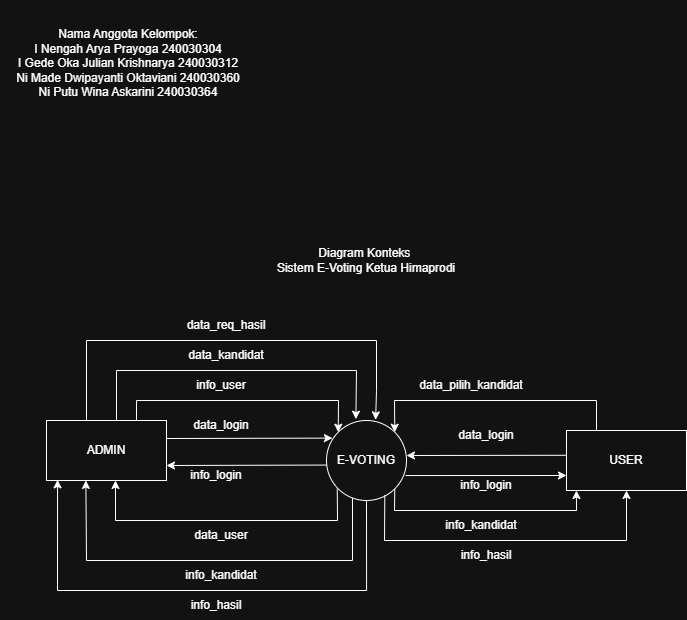

The diagram above was exported from draw.io. Its source (the exported page's mxGraphModel, read from the mxfile embedded in the PNG):
<mxGraphModel dx="1367" dy="556" grid="1" gridSize="10" guides="1" tooltips="1" connect="1" arrows="1" fold="1" page="1" pageScale="1" pageWidth="827" pageHeight="1169" math="0" shadow="0">
  <root>
    <mxCell id="0" />
    <mxCell id="1" parent="0" />
    <mxCell id="WPRLJ3fQFiLPdfSXDE3p-1" parent="1" style="text;html=1;whiteSpace=wrap;strokeColor=none;fillColor=none;align=center;verticalAlign=middle;rounded=0;" value="Nama Anggota Kelompok:&lt;br&gt;I Nengah Arya Prayoga 240030304&lt;br&gt;I Gede Oka Julian Krishnarya 240030312&lt;br&gt;Ni Made Dwipayanti Oktaviani 240030360&lt;br&gt;Ni Putu Wina Askarini 240030364&lt;br&gt;&lt;div&gt;&lt;br&gt;&lt;/div&gt;" vertex="1">
      <mxGeometry height="140" width="256" x="54" y="40" as="geometry" />
    </mxCell>
    <mxCell id="WPRLJ3fQFiLPdfSXDE3p-2" parent="1" style="text;html=1;whiteSpace=wrap;strokeColor=none;fillColor=none;align=center;verticalAlign=middle;rounded=0;autosize=1;resizable=0;" value="Diagram Konteks&amp;nbsp;&lt;br&gt;Sistem E-Voting Ketua Himaprodi" vertex="1">
      <mxGeometry height="40" width="200" x="320" y="280" as="geometry" />
    </mxCell>
    <mxCell id="WPRLJ3fQFiLPdfSXDE3p-3" parent="1" style="rounded=0;whiteSpace=wrap;html=1;" value="ADMIN" vertex="1">
      <mxGeometry height="60" width="120" x="100" y="460" as="geometry" />
    </mxCell>
    <mxCell id="WPRLJ3fQFiLPdfSXDE3p-4" parent="1" style="rounded=0;whiteSpace=wrap;html=1;" value="USER" vertex="1">
      <mxGeometry height="60" width="120" x="620" y="470" as="geometry" />
    </mxCell>
    <mxCell id="WPRLJ3fQFiLPdfSXDE3p-5" parent="1" style="ellipse;whiteSpace=wrap;html=1;aspect=fixed;" value="E-VOTING" vertex="1">
      <mxGeometry height="80" width="80" x="380" y="460" as="geometry" />
    </mxCell>
    <mxCell id="WPRLJ3fQFiLPdfSXDE3p-6" edge="1" parent="1" source="WPRLJ3fQFiLPdfSXDE3p-3" style="endArrow=classic;html=1;rounded=0;exitX=0.75;exitY=0;exitDx=0;exitDy=0;entryX=0;entryY=0;entryDx=0;entryDy=0;" target="WPRLJ3fQFiLPdfSXDE3p-5" value="">
      <mxGeometry height="50" relative="1" width="50" as="geometry">
        <Array as="points">
          <mxPoint x="190" y="440" />
          <mxPoint x="392" y="440" />
        </Array>
        <mxPoint x="420" y="620" as="sourcePoint" />
        <mxPoint x="470" y="570" as="targetPoint" />
      </mxGeometry>
    </mxCell>
    <mxCell id="WPRLJ3fQFiLPdfSXDE3p-7" edge="1" parent="1" style="endArrow=classic;html=1;rounded=0;entryX=0.074;entryY=0.22;entryDx=0;entryDy=0;entryPerimeter=0;" target="WPRLJ3fQFiLPdfSXDE3p-5" value="">
      <mxGeometry height="50" relative="1" width="50" as="geometry">
        <mxPoint x="220" y="478" as="sourcePoint" />
        <mxPoint x="440" y="490" as="targetPoint" />
      </mxGeometry>
    </mxCell>
    <mxCell id="WPRLJ3fQFiLPdfSXDE3p-8" parent="1" style="text;html=1;whiteSpace=wrap;strokeColor=none;fillColor=none;align=center;verticalAlign=middle;rounded=0;autosize=1;resizable=0;shadow=1;" value="data_login" vertex="1">
      <mxGeometry height="30" width="80" x="235" y="450" as="geometry" />
    </mxCell>
    <mxCell id="WPRLJ3fQFiLPdfSXDE3p-9" edge="1" parent="1" source="WPRLJ3fQFiLPdfSXDE3p-5" style="endArrow=classic;html=1;rounded=0;entryX=1;entryY=0.75;entryDx=0;entryDy=0;exitX=0.004;exitY=0.557;exitDx=0;exitDy=0;exitPerimeter=0;" target="WPRLJ3fQFiLPdfSXDE3p-3" value="">
      <mxGeometry height="50" relative="1" width="50" as="geometry">
        <mxPoint x="377" y="505" as="sourcePoint" />
        <mxPoint x="470" y="470" as="targetPoint" />
      </mxGeometry>
    </mxCell>
    <mxCell id="WPRLJ3fQFiLPdfSXDE3p-10" parent="1" style="text;html=1;whiteSpace=wrap;strokeColor=none;fillColor=none;align=center;verticalAlign=middle;rounded=0;autosize=1;resizable=0;" value="info_login" vertex="1">
      <mxGeometry height="30" width="70" x="235" y="500" as="geometry" />
    </mxCell>
    <mxCell id="WPRLJ3fQFiLPdfSXDE3p-11" edge="1" parent="1" style="endArrow=classic;html=1;rounded=0;exitX=0.75;exitY=0;exitDx=0;exitDy=0;entryX=0.367;entryY=-0.016;entryDx=0;entryDy=0;entryPerimeter=0;" target="WPRLJ3fQFiLPdfSXDE3p-5" value="">
      <mxGeometry height="50" relative="1" width="50" as="geometry">
        <Array as="points">
          <mxPoint x="170" y="410" />
          <mxPoint x="410" y="410" />
        </Array>
        <mxPoint x="170" y="460" as="sourcePoint" />
        <mxPoint x="372" y="472" as="targetPoint" />
      </mxGeometry>
    </mxCell>
    <mxCell id="WPRLJ3fQFiLPdfSXDE3p-12" edge="1" parent="1" style="endArrow=classic;html=1;rounded=0;exitX=0.75;exitY=0;exitDx=0;exitDy=0;entryX=0.614;entryY=-0.008;entryDx=0;entryDy=0;entryPerimeter=0;" target="WPRLJ3fQFiLPdfSXDE3p-5" value="">
      <mxGeometry height="50" relative="1" width="50" as="geometry">
        <Array as="points">
          <mxPoint x="140" y="380" />
          <mxPoint x="430" y="380" />
          <mxPoint x="430" y="430" />
        </Array>
        <mxPoint x="140" y="460" as="sourcePoint" />
        <mxPoint x="342" y="472" as="targetPoint" />
      </mxGeometry>
    </mxCell>
    <mxCell id="WPRLJ3fQFiLPdfSXDE3p-13" edge="1" parent="1" style="endArrow=classic;html=1;rounded=0;exitX=0;exitY=1;exitDx=0;exitDy=0;entryX=0.583;entryY=1;entryDx=0;entryDy=0;entryPerimeter=0;" value="">
      <mxGeometry height="50" relative="1" width="50" as="geometry">
        <Array as="points">
          <mxPoint x="391.02" y="560" />
          <mxPoint x="169.01999999999998" y="560" />
        </Array>
        <mxPoint x="390.7357287525381" y="528.2842712474619" as="sourcePoint" />
        <mxPoint x="168.9799999999999" y="520" as="targetPoint" />
      </mxGeometry>
    </mxCell>
    <mxCell id="WPRLJ3fQFiLPdfSXDE3p-14" edge="1" parent="1" source="WPRLJ3fQFiLPdfSXDE3p-5" style="endArrow=classic;html=1;rounded=0;exitX=0.325;exitY=0.97;exitDx=0;exitDy=0;exitPerimeter=0;entryX=0.328;entryY=0.999;entryDx=0;entryDy=0;entryPerimeter=0;" target="WPRLJ3fQFiLPdfSXDE3p-3" value="">
      <mxGeometry height="50" relative="1" width="50" as="geometry">
        <Array as="points">
          <mxPoint x="406" y="600" />
          <mxPoint x="140" y="600" />
        </Array>
        <mxPoint x="350" y="540" as="sourcePoint" />
        <mxPoint x="400" y="490" as="targetPoint" />
      </mxGeometry>
    </mxCell>
    <mxCell id="WPRLJ3fQFiLPdfSXDE3p-15" edge="1" parent="1" source="WPRLJ3fQFiLPdfSXDE3p-4" style="endArrow=classic;html=1;rounded=0;exitX=0.25;exitY=0;exitDx=0;exitDy=0;entryX=1;entryY=0;entryDx=0;entryDy=0;" target="WPRLJ3fQFiLPdfSXDE3p-5" value="">
      <mxGeometry height="50" relative="1" width="50" as="geometry">
        <Array as="points">
          <mxPoint x="650" y="440" />
          <mxPoint x="448" y="440" />
        </Array>
        <mxPoint x="410" y="540" as="sourcePoint" />
        <mxPoint x="440" y="460" as="targetPoint" />
      </mxGeometry>
    </mxCell>
    <mxCell id="WPRLJ3fQFiLPdfSXDE3p-16" parent="1" style="text;html=1;whiteSpace=wrap;strokeColor=none;fillColor=none;align=center;verticalAlign=middle;rounded=0;autosize=1;resizable=0;" value="data_pilih_kandidat" vertex="1">
      <mxGeometry height="30" width="130" x="460" y="410" as="geometry" />
    </mxCell>
    <mxCell id="WPRLJ3fQFiLPdfSXDE3p-17" edge="1" parent="1" style="endArrow=classic;html=1;rounded=0;exitX=0;exitY=0.167;exitDx=0;exitDy=0;exitPerimeter=0;" value="">
      <mxGeometry height="50" relative="1" width="50" as="geometry">
        <mxPoint x="620" y="494.78" as="sourcePoint" />
        <mxPoint x="460" y="495" as="targetPoint" />
      </mxGeometry>
    </mxCell>
    <mxCell id="WPRLJ3fQFiLPdfSXDE3p-18" parent="1" style="text;html=1;whiteSpace=wrap;strokeColor=none;fillColor=none;align=center;verticalAlign=middle;rounded=0;autosize=1;resizable=0;" value="data_login" vertex="1">
      <mxGeometry height="30" width="80" x="500" y="460" as="geometry" />
    </mxCell>
    <mxCell id="WPRLJ3fQFiLPdfSXDE3p-19" edge="1" parent="1" source="WPRLJ3fQFiLPdfSXDE3p-5" style="endArrow=classic;html=1;rounded=0;exitX=0.988;exitY=0.688;exitDx=0;exitDy=0;exitPerimeter=0;entryX=0;entryY=0.75;entryDx=0;entryDy=0;" target="WPRLJ3fQFiLPdfSXDE3p-4" value="">
      <mxGeometry height="50" relative="1" width="50" as="geometry">
        <mxPoint x="450" y="540" as="sourcePoint" />
        <mxPoint x="500" y="490" as="targetPoint" />
      </mxGeometry>
    </mxCell>
    <mxCell id="WPRLJ3fQFiLPdfSXDE3p-20" parent="1" style="text;html=1;whiteSpace=wrap;strokeColor=none;fillColor=none;align=center;verticalAlign=middle;rounded=0;autosize=1;resizable=0;" value="info_login" vertex="1">
      <mxGeometry height="30" width="70" x="505" y="510" as="geometry" />
    </mxCell>
    <mxCell id="WPRLJ3fQFiLPdfSXDE3p-21" edge="1" parent="1" source="WPRLJ3fQFiLPdfSXDE3p-5" style="endArrow=classic;html=1;rounded=0;exitX=1;exitY=1;exitDx=0;exitDy=0;entryX=0.083;entryY=1;entryDx=0;entryDy=0;entryPerimeter=0;" target="WPRLJ3fQFiLPdfSXDE3p-4" value="">
      <mxGeometry height="50" relative="1" width="50" as="geometry">
        <Array as="points">
          <mxPoint x="448" y="550" />
          <mxPoint x="630" y="550" />
        </Array>
        <mxPoint x="450" y="540" as="sourcePoint" />
        <mxPoint x="650" y="550" as="targetPoint" />
      </mxGeometry>
    </mxCell>
    <mxCell id="WPRLJ3fQFiLPdfSXDE3p-22" parent="1" style="text;html=1;whiteSpace=wrap;strokeColor=none;fillColor=none;align=center;verticalAlign=middle;rounded=0;autosize=1;resizable=0;" value="info_kandidat" vertex="1">
      <mxGeometry height="30" width="90" x="490" y="550" as="geometry" />
    </mxCell>
    <mxCell id="WPRLJ3fQFiLPdfSXDE3p-23" edge="1" parent="1" source="WPRLJ3fQFiLPdfSXDE3p-5" style="endArrow=classic;html=1;rounded=0;exitX=0.729;exitY=0.931;exitDx=0;exitDy=0;exitPerimeter=0;entryX=0.5;entryY=1;entryDx=0;entryDy=0;" target="WPRLJ3fQFiLPdfSXDE3p-4" value="">
      <mxGeometry height="50" relative="1" width="50" as="geometry">
        <Array as="points">
          <mxPoint x="438" y="580" />
          <mxPoint x="680" y="580" />
        </Array>
        <mxPoint x="530" y="550" as="sourcePoint" />
        <mxPoint x="580" y="500" as="targetPoint" />
      </mxGeometry>
    </mxCell>
    <mxCell id="WPRLJ3fQFiLPdfSXDE3p-24" parent="1" style="text;html=1;whiteSpace=wrap;strokeColor=none;fillColor=none;align=center;verticalAlign=middle;rounded=0;autosize=1;resizable=0;" value="info_hasil" vertex="1">
      <mxGeometry height="30" width="70" x="505" y="580" as="geometry" />
    </mxCell>
    <mxCell id="WPRLJ3fQFiLPdfSXDE3p-25" edge="1" parent="1" source="WPRLJ3fQFiLPdfSXDE3p-5" style="edgeStyle=orthogonalEdgeStyle;rounded=0;orthogonalLoop=1;jettySize=auto;html=1;entryX=0.092;entryY=0.989;entryDx=0;entryDy=0;entryPerimeter=0;" target="WPRLJ3fQFiLPdfSXDE3p-3">
      <mxGeometry relative="1" as="geometry">
        <Array as="points">
          <mxPoint x="420" y="630" />
          <mxPoint x="111" y="630" />
        </Array>
      </mxGeometry>
    </mxCell>
    <mxCell id="WPRLJ3fQFiLPdfSXDE3p-26" parent="1" style="text;html=1;whiteSpace=wrap;strokeColor=none;fillColor=none;align=center;verticalAlign=middle;rounded=0;autosize=1;resizable=0;shadow=1;" value="data_user" vertex="1">
      <mxGeometry height="30" width="80" x="235" y="560" as="geometry" />
    </mxCell>
    <mxCell id="WPRLJ3fQFiLPdfSXDE3p-27" parent="1" style="text;html=1;whiteSpace=wrap;strokeColor=none;fillColor=none;align=center;verticalAlign=middle;rounded=0;autosize=1;resizable=0;shadow=1;" value="info_user" vertex="1">
      <mxGeometry height="30" width="70" x="240" y="410" as="geometry" />
    </mxCell>
    <mxCell id="WPRLJ3fQFiLPdfSXDE3p-28" parent="1" style="text;html=1;whiteSpace=wrap;strokeColor=none;fillColor=none;align=center;verticalAlign=middle;rounded=0;" value="data_kandidat" vertex="1">
      <mxGeometry height="30" width="60" x="250" y="380" as="geometry" />
    </mxCell>
    <mxCell id="WPRLJ3fQFiLPdfSXDE3p-29" parent="1" style="text;html=1;whiteSpace=wrap;strokeColor=none;fillColor=none;align=center;verticalAlign=middle;rounded=0;" value="info_kandidat" vertex="1">
      <mxGeometry height="30" width="60" x="245" y="600" as="geometry" />
    </mxCell>
    <mxCell id="WPRLJ3fQFiLPdfSXDE3p-30" parent="1" style="text;html=1;whiteSpace=wrap;strokeColor=none;fillColor=none;align=center;verticalAlign=middle;rounded=0;" value="info_hasil" vertex="1">
      <mxGeometry height="30" width="60" x="240" y="630" as="geometry" />
    </mxCell>
    <mxCell id="WPRLJ3fQFiLPdfSXDE3p-31" parent="1" style="text;html=1;whiteSpace=wrap;strokeColor=none;fillColor=none;align=center;verticalAlign=middle;rounded=0;" value="data_req_hasil" vertex="1">
      <mxGeometry height="30" width="60" x="250" y="350" as="geometry" />
    </mxCell>
  </root>
</mxGraphModel>